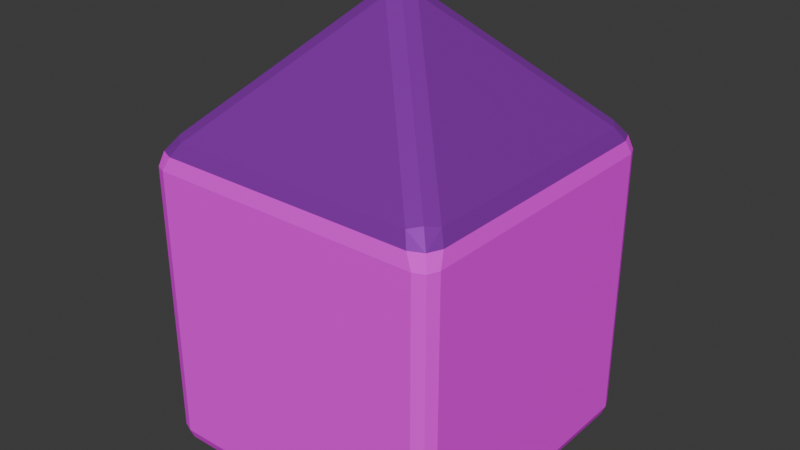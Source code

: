 # Source: House.blend  (saved by Blender 4.1.24; exported with 4.5.12 LTS)
import bpy
from mathutils import Matrix  # noqa: F401  (used for matrix-valued properties, if any)

bpy.ops.wm.read_factory_settings(use_empty=True)
scene = bpy.context.scene
scene.name = 'Scene'

# ---- collections
col_collection = bpy.data.collections.new('Collection'); scene.collection.children.link(col_collection)

# ---- images (referenced by path relative to the original .blend; pixels are not part of the script)
import os
ASSET_DIR = os.environ.get("B2B_ASSET_DIR", "")  # directory of the original .blend (textures are referenced by path, not embedded)
HERE = os.path.dirname(os.path.abspath(__file__))  # packed textures are extracted next to this script under _unpacked/

def load_image(name, relpath, width, height, colorspace="sRGB"):
    """Load a texture the original file referenced (path relative to the .blend, or extracted next to this script)."""
    p = next((c for c in (os.path.join(HERE, relpath), os.path.join(ASSET_DIR, relpath)) if relpath and os.path.exists(c)), "")
    if p:
        img = bpy.data.images.load(p, check_existing=True)
        img.name = name
    else:  # same state as the original file: an image datablock whose file is absent (Cycles renders it pink)
        img = bpy.data.images.new(name, width, height)
        img.source = "FILE"
        img.filepath = "//" + (relpath or name)
    img.colorspace_settings.name = colorspace
    return img
img_house = load_image('House', 'House.png', 1024, 1024, 'sRGB')

# ---- materials (node trees are filled in below, after node groups)
mat_base = bpy.data.materials.new('Base')
mat_base.use_transparent_shadow = False
mat_roof = bpy.data.materials.new('Roof')
mat_roof.use_transparent_shadow = False

# ---- material node trees
mat_base.use_nodes = True; mat_base.node_tree.nodes.clear()
_N = mat_base.node_tree.nodes; _L = mat_base.node_tree.links
n0 = _N.new('ShaderNodeBsdfPrincipled'); n0.name = 'Principled BSDF'; n0.location = (10, 300)
n0.inputs[2].default_value = 0.8
n1 = _N.new('ShaderNodeOutputMaterial'); n1.name = 'Material Output'; n1.location = (300, 300)
n2 = _N.new('ShaderNodeTexImage'); n2.name = 'Image Texture'; n2.location = (-303, 282)
n2.image = img_house
_L.new(n0.outputs[0], n1.inputs[0])
_L.new(n2.outputs[0], n0.inputs[0])
n1.is_active_output = True
mat_roof.use_nodes = True; mat_roof.node_tree.nodes.clear()
_N = mat_roof.node_tree.nodes; _L = mat_roof.node_tree.links
n0 = _N.new('ShaderNodeBsdfPrincipled'); n0.name = 'Principled BSDF'; n0.location = (10, 300)
n0.inputs[0].default_value = (0.5103, 0.0472, 0.8288, 1.0)
n0.inputs[1].default_value = 0.6
n0.inputs[2].default_value = 0.3
n1 = _N.new('ShaderNodeOutputMaterial'); n1.name = 'Material Output'; n1.location = (300, 300)
_L.new(n0.outputs[0], n1.inputs[0])
n1.is_active_output = True

# ---- world
world_world = bpy.data.worlds.new('World'); scene.world = world_world
world_world.use_nodes = True; world_world.node_tree.nodes.clear()
_N = world_world.node_tree.nodes; _L = world_world.node_tree.links
n0 = _N.new('ShaderNodeOutputWorld'); n0.name = 'World Output'; n0.location = (300, 300)
n1 = _N.new('ShaderNodeBackground'); n1.name = 'Background'; n1.location = (10, 300)
n1.inputs[0].default_value = (0.05088, 0.05088, 0.05088, 1.0)
_L.new(n1.outputs[0], n0.inputs[0])
n0.is_active_output = True
world_world.color = (0.05088, 0.05088, 0.05088)
world_world.use_sun_shadow = False
world_world.sun_shadow_jitter_overblur = 0.0

# ---- meshes
me_cube_001 = bpy.data.meshes.new('Cube.001')
me_cube_001.from_pydata([(-1.0, 1.0, -1.0), (-1.0, 1.0, 1.0), (-1.0, -1.0, -1.0), (-1.0, -1.0, 1.0), (1.0, 1.0, -1.0), (1.0, 1.0, 1.0), (1.0, -1.0, -1.0), (1.0, -1.0, 1.0), (0.0, 0.0, 2.0)], [], [(7, 5, 8), (3, 8, 1), (2, 0, 4, 6), (6, 4, 5, 7), (2, 6, 7, 3), (3, 1, 0, 2), (1, 5, 4, 0), (3, 7, 8), (5, 1, 8)])
me_cube_001.polygons.foreach_set('material_index', [1, 1, 0, 0, 0, 0, 0, 1, 1])
_uv = me_cube_001.uv_layers.new(name='UVMap')
_uv.uv.foreach_set('vector', [0.2361, 0.8591, 0.5079, 0.6669, 0.5079, 0.9551, 0.6669, 0.5689, 0.8333, 0.3336, 0.9997, 0.5689, 0.9997, 0.3331, 0.6669, 0.3331, 0.6669, 0.0002784, 0.9997, 0.0002783, 0.0002783, 0.3331, 0.0002783, 0.0002783, 0.3331, 0.0002784, 0.3331, 0.3331, 0.6664, 0.3331, 0.3336, 0.3331, 0.3336, 0.0002783, 0.6664, 0.0002783, 0.0002783, 0.6664, 0.0002783, 0.3336, 0.3331, 0.3336, 0.3331, 0.6664, 0.3336, 0.6664, 0.3336, 0.3336, 0.6664, 0.3336, 0.6664, 0.6664, 0.5084, 0.8591, 0.7801, 0.6669, 0.7801, 0.9551, 0.0002783, 0.9997, 0.0002783, 0.6669, 0.2356, 0.8333])
me_cube_001.materials.append(mat_base)
me_cube_001.materials.append(mat_roof)
me_cube_001.update()

# ---- objects
ob_house = bpy.data.objects.new('House', me_cube_001)

# ---- transforms, parenting, visibility, modifiers, constraints
ob_house.location = (0.0, 0.0, 0.0)
_m = ob_house.modifiers.new('Bevel', 'BEVEL')
_m.segments = 2

# ---- collection membership
col_collection.objects.link(ob_house)

# ---- scene / render settings (as saved in the file)
scene.frame_start = 1; scene.frame_end = 250; scene.frame_set(1)
scene.render.engine = 'BLENDER_EEVEE_NEXT'
scene.cycles.sampling_pattern = 'TABULATED_SOBOL'
scene.eevee.ray_tracing_options.trace_max_roughness = 0.0
bpy.context.view_layer.update()

# ---- added for rendering (the .blend has no active camera and no usable light): camera, sun
cam_auto = bpy.data.cameras.new('AutoCamera')
cam_auto.lens = 50.0
cam_auto.sensor_width = 36.0
cam_auto.clip_end = 1000.0
ob_auto_camera = bpy.data.objects.new('AutoCamera', cam_auto)
scene.collection.objects.link(ob_auto_camera)
ob_auto_camera.location = (3.76427, -4.51713, 3.47366)
ob_auto_camera.rotation_euler = (1.09748, -7.21219e-08, 0.694738)
scene.camera = ob_auto_camera
light_auto_sun = bpy.data.lights.new('AutoSun', 'SUN')
light_auto_sun.energy = 3.0
light_auto_sun.angle = 0.0523599
ob_auto_sun = bpy.data.objects.new('AutoSun', light_auto_sun)
scene.collection.objects.link(ob_auto_sun)
ob_auto_sun.rotation_euler = (0.872665, 0.174533, 0.523599)
bpy.context.view_layer.update()
